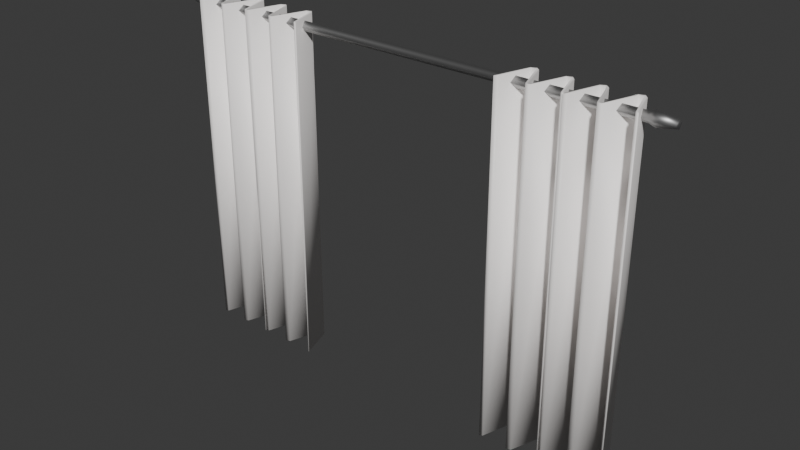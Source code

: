 # Source: curtain.blend  (saved by Blender 4.5.87; exported with 4.5.12 LTS)
import bpy
from mathutils import Matrix  # noqa: F401  (used for matrix-valued properties, if any)

bpy.ops.wm.read_factory_settings(use_empty=True)
scene = bpy.context.scene
scene.name = 'Scene'

# ---- collections
col_collection = bpy.data.collections.new('Collection'); scene.collection.children.link(col_collection)

# ---- materials (node trees are filled in below, after node groups)
mat_material_035 = bpy.data.materials.new('Material.035')
mat_material_035.diffuse_color = (0.4361, 0.4361, 0.4361, 1.0)
mat_material_035.roughness = 0.5
mat_material_035.metallic = 1.0
mat_material_034 = bpy.data.materials.new('Material.034')
mat_material_034.diffuse_color = (1.0, 0.9682, 0.9484, 1.0)
mat_material_034.roughness = 0.5

# ---- material node trees
mat_material_035.use_nodes = True; mat_material_035.node_tree.nodes.clear()
_N = mat_material_035.node_tree.nodes; _L = mat_material_035.node_tree.links
n0 = _N.new('ShaderNodeBsdfPrincipled'); n0.name = 'Principled BSDF'; n0.location = (-200, 100)
n0.inputs[0].default_value = (0.4361, 0.4361, 0.4361, 1.0)
n0.inputs[1].default_value = 1.0
n1 = _N.new('ShaderNodeOutputMaterial'); n1.name = 'Material Output'; n1.location = (200, 100)
n2 = _N.new('ShaderNodeNormalMap'); n2.name = 'Normal Map'; n2.location = (-600, -600)
n2.label = 'Normal/Map'
n2.inputs[0].default_value = 0.0
_L.new(n0.outputs[0], n1.inputs[0])
_L.new(n2.outputs[0], n0.inputs[5])
n1.is_active_output = True
mat_material_034.use_nodes = True; mat_material_034.node_tree.nodes.clear()
_N = mat_material_034.node_tree.nodes; _L = mat_material_034.node_tree.links
n0 = _N.new('ShaderNodeBsdfPrincipled'); n0.name = 'Principled BSDF'; n0.location = (-200, 100)
n0.inputs[0].default_value = (1.0, 0.9682, 0.9484, 1.0)
n1 = _N.new('ShaderNodeOutputMaterial'); n1.name = 'Material Output'; n1.location = (200, 100)
n2 = _N.new('ShaderNodeNormalMap'); n2.name = 'Normal Map'; n2.location = (-600, -600)
n2.label = 'Normal/Map'
n2.inputs[0].default_value = 0.0
_L.new(n0.outputs[0], n1.inputs[0])
_L.new(n2.outputs[0], n0.inputs[5])
n1.is_active_output = True

# ---- world
world_world = bpy.data.worlds.new('World'); scene.world = world_world
world_world.use_nodes = True; world_world.node_tree.nodes.clear()
_N = world_world.node_tree.nodes; _L = world_world.node_tree.links
n0 = _N.new('ShaderNodeOutputWorld'); n0.name = 'World Output'; n0.location = (200, 100)
n1 = _N.new('ShaderNodeBackground'); n1.name = 'Background'; n1.location = (-200, 100)
n1.inputs[0].default_value = (0.05088, 0.05088, 0.05088, 1.0)
_L.new(n1.outputs[0], n0.inputs[0])
n0.is_active_output = True
world_world.color = (0.05088, 0.05088, 0.05088)
world_world.sun_shadow_jitter_overblur = 0.0

# ---- meshes
me_mesh_036 = bpy.data.meshes.new('Mesh.036')
me_mesh_036.from_pydata([(-9.885, 0.0, -0.2103), (-9.885, -0.2103, 0.0), (-9.885, 0.2103, 1.135e-08), (-9.885, 1.135e-08, 0.2103), (9.885, 0.0, -0.2103), (9.885, -0.2103, 0.0), (9.885, 0.2103, 1.135e-08), (9.885, 1.135e-08, 0.2103), (-10.03, 0.2712, -0.008273), (10.03, 0.2629, 1.46e-08), (10.03, -0.008273, -0.2711), (-10.03, -0.00824, -0.2546), (-10.03, -0.2629, -3.076e-09), (-10.03, 1.381e-09, 0.2628), (10.03, -0.008273, 0.2711), (10.03, -0.2464, 2.072e-09), (-10.15, 0.302, 1.135e-08), (-10.15, 0.0, -0.302), (-10.15, -0.302, 0.0), (-10.15, 1.135e-08, 0.302), (10.15, 1.135e-08, 0.302), (10.15, 0.302, 1.135e-08), (10.15, -3.404e-08, -0.302), (10.15, -0.302, -3.404e-08), (-10.88, 0.1782, 6.638e-09), (-10.88, -0.1782, -1.503e-10), (10.89, -1.96e-07, -0.1586), (10.86, -0.1885, -9.462e-08), (-10.87, 9.112e-09, -0.1691), (-10.87, 1.881e-08, 0.1691), (10.89, 1.805e-07, 0.1586), (10.86, 0.1885, 6.248e-08)], [], [(6, 2, 3, 7), (10, 15, 5, 4), (0, 4, 5, 1), (0, 2, 6, 4), (5, 7, 3, 1), (22, 23, 15, 10), (16, 8, 11, 17), (13, 3, 2, 8), (11, 0, 1, 12), (14, 7, 5, 15), (14, 9, 6, 7), (13, 12, 1, 3), (8, 2, 0, 11), (24, 29, 19, 16), (31, 26, 22, 21), (21, 22, 10, 9), (16, 19, 13, 8), (18, 17, 11, 12), (20, 14, 15, 23), (21, 9, 14, 20), (18, 12, 13, 19), (25, 28, 17, 18), (10, 4, 6, 9), (27, 30, 20, 23), (31, 21, 20, 30), (25, 18, 19, 29), (24, 16, 17, 28), (27, 23, 22, 26), (24, 28, 25, 29), (26, 31, 30, 27)])
me_mesh_036.polygons.foreach_set('use_smooth', [True] * 30)
_uv = me_mesh_036.uv_layers.new(name='UV 贴图')
_uv.uv.foreach_set('vector', [0.375, 0.5, 0.375, 0.25, 0.625, 0.25, 0.625, 0.5, 0.3917, 0.7333, 0.5984, 0.7234, 0.625, 0.75, 0.375, 0.75, 0.375, 1.0, 0.375, 0.75, 0.625, 0.75, 0.625, 1.0, 0.125, 0.75, 0.125, 0.5, 0.375, 0.5, 0.375, 0.75, 0.625, 0.75, 0.625, 0.5, 0.875, 0.5, 0.875, 0.75, 0.4146, 0.7104, 0.5854, 0.7104, 0.5984, 0.7234, 0.3917, 0.7333, 0.4146, 0.2104, 0.3917, 0.2333, 0.3983, 0.02327, 0.4146, 0.03959, 0.605, 0.23, 0.625, 0.25, 0.375, 0.25, 0.3917, 0.2333, 0.375, 1.0, 0.375, 1.0, 0.625, 1.0, 0.625, 1.0, 0.6083, 0.5167, 0.625, 0.5, 0.625, 0.75, 0.5984, 0.7234, 0.6083, 0.5167, 0.395, 0.52, 0.375, 0.5, 0.625, 0.5, 0.875, 0.5, 0.875, 0.75, 0.875, 0.75, 0.875, 0.5, 0.125, 0.5, 0.125, 0.5, 0.125, 0.75, 0.125, 0.75, 0.4146, 0.2104, 0.5854, 0.2104, 0.5854, 0.2104, 0.4146, 0.2104, 0.4146, 0.5396, 0.4146, 0.7104, 0.4146, 0.7104, 0.4146, 0.5396, 0.4146, 0.5396, 0.4146, 0.7104, 0.3917, 0.7333, 0.395, 0.52, 0.4146, 0.2104, 0.5854, 0.2104, 0.605, 0.23, 0.3917, 0.2333, 0.5854, 0.03959, 0.4146, 0.03959, 0.3983, 0.02327, 0.605, 0.01995, 0.5854, 0.5396, 0.6083, 0.5167, 0.5984, 0.7234, 0.5854, 0.7104, 0.4146, 0.5396, 0.395, 0.52, 0.6083, 0.5167, 0.5854, 0.5396, 0.5854, 0.03959, 0.605, 0.01995, 0.605, 0.23, 0.5854, 0.2104, 0.5854, 0.03959, 0.4146, 0.03959, 0.4146, 0.03959, 0.5854, 0.03959, 0.3917, 0.7333, 0.375, 0.75, 0.375, 0.5, 0.395, 0.52, 0.5854, 0.7104, 0.5854, 0.5396, 0.5854, 0.5396, 0.5854, 0.7104, 0.4146, 0.5396, 0.4146, 0.5396, 0.5854, 0.5396, 0.5854, 0.5396, 0.5854, 0.03959, 0.5854, 0.03959, 0.5854, 0.2104, 0.5854, 0.2104, 0.4146, 0.2104, 0.4146, 0.2104, 0.4146, 0.03959, 0.4146, 0.03959, 0.5854, 0.7104, 0.5854, 0.7104, 0.4146, 0.7104, 0.4146, 0.7104, 0.4146, 0.2104, 0.4146, 0.03959, 0.5854, 0.03959, 0.5854, 0.2104, 0.4146, 0.7104, 0.4146, 0.5396, 0.5854, 0.5396, 0.5854, 0.7104])
me_mesh_036.materials.append(mat_material_035)
me_mesh_036.update()
me_mesh_036.normals_split_custom_set([tuple(v) for v in zip(*[iter([-0.1943, 0.9809, -1.489e-07, 0.1976, 0.9803, 0.002482, 0.1942, 3.673e-06, 0.981, -0.1972, 0.002224, 0.9804, -0.326, -0.04087, -0.9445, -0.3131, -0.9497, 1.204e-06, -0.1864, -0.9825, 7.234e-07, -0.1972, 0.002223, -0.9804, 0.1908, 0.002318, -0.9816, -0.1972, 0.002223, -0.9804, -0.1864, -0.9825, 7.234e-07, 0.1943, -0.981, 6.875e-06, 0.1908, 0.002318, -0.9816, 0.1976, 0.9803, 0.002482, -0.1943, 0.9809, -1.489e-07, -0.1972, 0.002223, -0.9804, -0.1864, -0.9825, 7.234e-07, -0.1972, 0.002224, 0.9804, 0.1942, 3.673e-06, 0.981, 0.1943, -0.981, 6.875e-06, -0.06251, 0.009212, -0.998, -0.05019, -0.9987, 6.408e-07, -0.3131, -0.9497, 1.204e-06, -0.326, -0.04087, -0.9445, 0.06234, 0.998, 0.009371, 0.3259, 0.9445, -0.04068, 0.3171, -0.04083, -0.9475, 0.05417, 0.008833, -0.9985, 0.3216, 2.962e-06, 0.9469, 0.1942, 3.673e-06, 0.981, 0.1976, 0.9803, 0.002482, 0.3259, 0.9445, -0.04068, 0.3171, -0.04083, -0.9475, 0.1908, 0.002318, -0.9816, 0.1943, -0.981, 6.875e-06, 0.3216, -0.9469, 6.401e-06, -0.326, -0.04087, 0.9445, -0.1972, 0.002224, 0.9804, -0.1864, -0.9825, 7.234e-07, -0.3131, -0.9497, 1.204e-06, -0.326, -0.04087, 0.9445, -0.3216, 0.9469, -6.613e-07, -0.1943, 0.9809, -1.489e-07, -0.1972, 0.002224, 0.9804, 0.3216, 2.962e-06, 0.9469, 0.3216, -0.9469, 6.401e-06, 0.1943, -0.981, 6.875e-06, 0.1942, 3.673e-06, 0.981, 0.3259, 0.9445, -0.04068, 0.1976, 0.9803, 0.002482, 0.1908, 0.002318, -0.9816, 0.3171, -0.04083, -0.9475, -0.6419, 0.7668, 7.921e-08, -0.6424, -1.493e-07, 0.7663, 0.05833, 4.555e-08, 0.9983, 0.06234, 0.998, 0.009371, 0.5965, 0.8026, 2.335e-07, 0.6832, -1.153e-07, -0.7302, -0.06251, 0.009212, -0.998, -0.05755, 0.9983, -4.616e-07, -0.05755, 0.9983, -4.616e-07, -0.06251, 0.009212, -0.998, -0.326, -0.04087, -0.9445, -0.3216, 0.9469, -6.613e-07, 0.06234, 0.998, 0.009371, 0.05833, 4.555e-08, 0.9983, 0.3216, 2.962e-06, 0.9469, 0.3259, 0.9445, -0.04068, 0.05817, -0.9983, 8.875e-07, 0.05417, 0.008833, -0.9985, 0.3171, -0.04083, -0.9475, 0.3216, -0.9469, 6.401e-06, -0.06251, 0.009213, 0.998, -0.326, -0.04087, 0.9445, -0.3131, -0.9497, 1.204e-06, -0.05019, -0.9987, 6.408e-07, -0.05755, 0.9983, -4.616e-07, -0.3216, 0.9469, -6.613e-07, -0.326, -0.04087, 0.9445, -0.06251, 0.009213, 0.998, 0.05817, -0.9983, 8.875e-07, 0.3216, -0.9469, 6.401e-06, 0.3216, 2.962e-06, 0.9469, 0.05833, 4.555e-08, 0.9983, -0.6419, -0.7668, -1.188e-07, -0.6424, 1.493e-07, -0.7663, 0.05417, 0.008833, -0.9985, 0.05817, -0.9983, 8.875e-07, -0.326, -0.04087, -0.9445, -0.1972, 0.002223, -0.9804, -0.1943, 0.9809, -1.489e-07, -0.3216, 0.9469, -6.613e-07, 0.5965, -0.8026, 3.107e-07, 0.6832, 2.69e-07, 0.7302, -0.06251, 0.009213, 0.998, -0.05019, -0.9987, 6.408e-07, 0.5965, 0.8026, 2.335e-07, -0.05755, 0.9983, -4.616e-07, -0.06251, 0.009213, 0.998, 0.6832, 2.69e-07, 0.7302, -0.6419, -0.7668, -1.188e-07, 0.05817, -0.9983, 8.875e-07, 0.05833, 4.555e-08, 0.9983, -0.6424, -1.493e-07, 0.7663, -0.6419, 0.7668, 7.921e-08, 0.06234, 0.998, 0.009371, 0.05417, 0.008833, -0.9985, -0.6424, 1.493e-07, -0.7663, 0.5965, -0.8026, 3.107e-07, -0.05019, -0.9987, 6.408e-07, -0.06251, 0.009212, -0.998, 0.6832, -1.153e-07, -0.7302, -0.6419, 0.7668, 7.921e-08, -0.6424, 1.493e-07, -0.7663, -0.6419, -0.7668, -1.188e-07, -0.6424, -1.493e-07, 0.7663, 0.6832, -1.153e-07, -0.7302, 0.5965, 0.8026, 2.335e-07, 0.6832, 2.69e-07, 0.7302, 0.5965, -0.8026, 3.107e-07])] * 3)])
me_mesh_021 = bpy.data.meshes.new('Mesh.021')
me_mesh_021.from_pydata([(-0.7529, 0.7618, -7.282), (-0.5787, 0.7128, -7.282), (-0.07634, -0.7176, -7.282), (0.1168, -0.6545, -7.282), (-0.6122, 0.7671, 7.282), (-0.799, 0.6916, 7.282), (0.07012, -0.7191, 7.282), (-0.1112, -0.6599, 7.282), (-1.204, -0.6381, -7.282), (-1.178, -0.5732, 7.282), (-1.309, -0.7252, 7.282), (0.6183, 0.7684, -7.282), (0.7936, 0.6974, -7.282), (0.7589, 0.76, 7.282), (0.5732, 0.7078, 7.282), (1.174, -0.5661, -7.282), (1.309, -0.7252, -7.282), (1.214, -0.6538, 7.282), (1.343, -0.6755, 7.282), (-0.5188, 0.7666, -7.282), (-0.6914, 0.8476, -7.282), (-0.8509, 0.7593, -7.282), (0.02237, -0.6513, -7.282), (-0.07888, -0.5497, -7.282), (-0.8627, 0.7409, 7.282), (-0.6518, 0.8513, 7.282), (-0.4725, 0.6776, 7.282), (-0.01889, -0.6512, 7.282), (0.07503, -0.5559, 7.282), (-1.271, -0.5957, -7.282), (-1.336, -0.6867, -7.282), (-1.307, -0.6439, 7.282), (0.8562, 0.7476, -7.282), (0.6914, 0.8476, -7.282), (0.5247, 0.7782, -7.282), (0.5119, 0.7606, 7.282), (0.7277, 0.8473, 7.282), (0.9, 0.6534, 7.282), (1.301, -0.6415, -7.282), (1.275, -0.6004, 7.282), (1.884, 0.7618, -7.282), (2.058, 0.7128, -7.282), (2.56, -0.7176, -7.282), (2.754, -0.6545, -7.282), (2.095, 0.6406, 7.282), (1.838, 0.6916, 7.282), (1.971, 0.7719, 7.282), (2.707, -0.7191, 7.282), (2.526, -0.6599, 7.282), (1.433, -0.6381, -7.282), (1.459, -0.5732, 7.282), (1.327, -0.7252, 7.282), (3.255, 0.7684, -7.282), (3.436, 0.6916, -7.282), (3.39, 0.7618, 7.282), (3.21, 0.7078, 7.282), (3.815, -0.5732, -7.282), (3.946, -0.7252, -7.282), (3.841, -0.6381, 7.282), (3.973, -0.6867, 7.282), (2.118, 0.7666, -7.282), (1.945, 0.8476, -7.282), (1.786, 0.7593, -7.282), (2.717, -0.5447, -7.282), (2.617, -0.6544, -7.282), (1.774, 0.7409, 7.282), (1.985, 0.8513, 7.282), (2.164, 0.6776, 7.282), (2.618, -0.6512, 7.282), (2.712, -0.5559, 7.282), (1.366, -0.5957, -7.282), (1.3, -0.6867, -7.282), (1.33, -0.6439, 7.282), (3.493, 0.7476, -7.282), (3.328, 0.8476, -7.282), (3.162, 0.7782, -7.282), (3.149, 0.7606, 7.282), (3.365, 0.8473, 7.282), (3.537, 0.6534, 7.282), (3.938, -0.6415, -7.282), (3.912, -0.6004, 7.282)], [], [(0, 4, 5), (3, 11, 14, 6), (6, 2, 3), (8, 9, 10), (11, 13, 14), (17, 16, 18), (26, 19, 25), (23, 27, 22), (37, 32, 36), (18, 38, 39), (0, 21, 20), (4, 26, 25), (30, 29, 8), (9, 31, 10), (11, 34, 33), (13, 37, 36), (15, 38, 16), (18, 39, 17), (40, 46, 45), (41, 44, 46), (47, 42, 43), (49, 50, 51), (52, 54, 55), (57, 59, 58), (67, 60, 66), (78, 73, 77), (59, 79, 80), (40, 62, 61), (43, 64, 63), (71, 70, 49), (50, 72, 51), (52, 75, 74), (54, 78, 77), (56, 79, 57), (59, 80, 58), (4, 1, 2, 7), (13, 12, 15, 17), (8, 0, 5, 9), (0, 1, 4), (6, 7, 2), (30, 8, 10), (11, 12, 13), (15, 16, 17), (35, 34, 22, 28), (23, 19, 26, 27), (38, 32, 37, 39), (21, 24, 25, 20), (34, 35, 36, 33), (25, 19, 20), (22, 27, 28), (31, 29, 30), (24, 21, 29, 31), (36, 32, 33), (24, 5, 4, 25), (19, 1, 0, 20), (35, 14, 13, 36), (6, 28, 27), (3, 2, 22), (7, 6, 27), (2, 23, 22), (10, 31, 30), (32, 12, 11, 33), (29, 21, 0, 8), (16, 38, 18), (31, 9, 5, 24), (23, 2, 1, 19), (27, 26, 4, 7), (22, 34, 11, 3), (28, 6, 14, 35), (38, 15, 12, 32), (39, 37, 13, 17), (43, 52, 55, 47), (44, 41, 42, 48), (58, 54, 53, 56), (49, 40, 45, 50), (40, 41, 46), (47, 48, 42), (71, 49, 51), (52, 53, 54), (56, 57, 58), (76, 75, 63, 69), (64, 60, 67, 68), (79, 73, 78, 80), (62, 65, 66, 61), (69, 63, 64, 68), (66, 60, 61), (75, 76, 77, 74), (72, 70, 71), (65, 62, 70, 72), (77, 73, 74), (65, 45, 46, 66), (60, 41, 40, 61), (67, 66, 46, 44), (76, 55, 54, 77), (47, 69, 68), (43, 42, 64), (48, 47, 68), (51, 72, 71), (73, 53, 52, 74), (70, 62, 40, 49), (57, 79, 59), (72, 50, 45, 65), (64, 42, 41, 60), (68, 67, 44, 48), (63, 75, 52, 43), (69, 47, 55, 76), (79, 56, 53, 73), (80, 78, 54, 58)])
me_mesh_021.polygons.foreach_set('use_smooth', [True] * 108)
_uv = me_mesh_021.uv_layers.new(name='UV 贴图')
_uv.uv.foreach_set('vector', [0.0, 0.0, 0.07699, 1.0, 0.0, 1.0, 0.8248, 0.0, 0.07301, 0.0, 0.1751, 1.0, 0.9271, 1.0, 0.9271, 1.0, 0.923, 0.0, 0.8248, 0.0, 0.0, 0.0, 0.0, 1.0, 0.0, 1.0, 0.07301, 0.0, 0.0, 1.0, 0.1751, 1.0, 0.0, 1.0, 0.0, 0.0, 0.0, 1.0, 0.2166, 1.0, 0.1723, 0.0, 0.04132, 1.0, 0.7828, 0.0, 0.944, 1.0, 0.9511, 0.0, 0.0, 1.0, 0.0, 0.0, 0.0, 1.0, 0.0, 1.0, 0.0, 0.0, 0.0, 1.0, 0.0, 0.0, 0.0, 0.0, 0.0, 0.0, 0.07699, 1.0, 0.2166, 1.0, 0.04132, 1.0, 0.0, 0.0, 0.0, 0.0, 0.0, 0.0, 0.0, 1.0, 0.0, 1.0, 0.0, 1.0, 0.07301, 0.0, 0.1666, 0.0, 0.0, 0.0, 0.0, 1.0, 0.0, 1.0, 0.0, 1.0, 0.0, 0.0, 0.0, 0.0, 0.0, 0.0, 0.0, 1.0, 0.0, 1.0, 0.0, 1.0, 0.0, 0.0, 0.03677, 1.0, 0.0, 1.0, 0.1713, 0.0, 0.2167, 1.0, 0.03677, 1.0, 0.9271, 1.0, 0.923, 0.0, 0.8248, 0.0, 0.0, 0.0, 0.0, 1.0, 0.0, 1.0, 0.07301, 0.0, 0.0, 1.0, 0.1751, 1.0, 0.0, 0.0, 0.0, 1.0, 0.0, 1.0, 0.2166, 1.0, 0.1723, 0.0, 0.04132, 1.0, 0.0, 1.0, 0.0, 0.0, 0.0, 1.0, 0.0, 1.0, 0.0, 0.0, 0.0, 1.0, 0.0, 0.0, 0.0, 0.0, 0.0, 0.0, 0.8248, 0.0, 0.9373, 0.0, 0.7801, 0.0, 0.0, 0.0, 0.0, 0.0, 0.0, 0.0, 0.0, 1.0, 0.0, 1.0, 0.0, 1.0, 0.07301, 0.0, 0.1666, 0.0, 0.0, 0.0, 0.0, 1.0, 0.0, 1.0, 0.0, 1.0, 0.0, 0.0, 0.0, 0.0, 0.0, 0.0, 0.0, 1.0, 0.0, 1.0, 0.0, 1.0, 0.07699, 1.0, 0.1713, 0.0, 0.923, 0.0, 0.8287, 1.0, 0.0, 1.0, 0.0, 0.0, 0.0, 0.0, 0.0, 1.0, 0.0, 0.0, 0.0, 0.0, 0.0, 1.0, 0.0, 1.0, 0.0, 0.0, 0.1713, 0.0, 0.07699, 1.0, 0.9271, 1.0, 0.8287, 1.0, 0.923, 0.0, 0.0, 0.0, 0.0, 0.0, 0.0, 1.0, 0.07301, 0.0, 0.0, 0.0, 0.0, 1.0, 0.0, 0.0, 0.0, 0.0, 0.0, 1.0, 0.1762, 1.0, 0.1666, 0.0, 0.9511, 0.0, 0.7866, 1.0, 0.7828, 0.0, 0.1723, 0.0, 0.2166, 1.0, 0.944, 1.0, 0.0, 0.0, 0.0, 0.0, 0.0, 1.0, 0.0, 1.0, 0.0, 0.0, 0.0, 1.0, 0.04132, 1.0, 0.0, 0.0, 0.1666, 0.0, 0.1762, 1.0, 0.0, 1.0, 0.0, 0.0, 0.04132, 1.0, 0.1723, 0.0, 0.0, 0.0, 0.9511, 0.0, 0.944, 1.0, 0.7866, 1.0, 0.0, 1.0, 0.0, 0.0, 0.0, 0.0, 0.0, 1.0, 0.0, 0.0, 0.0, 0.0, 0.0, 1.0, 0.0, 1.0, 0.0, 0.0, 0.0, 0.0, 0.0, 1.0, 0.0, 1.0, 0.07699, 1.0, 0.04132, 1.0, 0.1723, 0.0, 0.1713, 0.0, 0.0, 0.0, 0.0, 0.0, 0.1762, 1.0, 0.1751, 1.0, 0.0, 1.0, 0.0, 1.0, 0.9271, 1.0, 0.7866, 1.0, 0.944, 1.0, 0.8248, 0.0, 0.923, 0.0, 0.9511, 0.0, 0.8287, 1.0, 0.9271, 1.0, 0.944, 1.0, 0.923, 0.0, 0.7828, 0.0, 0.9511, 0.0, 0.0, 1.0, 0.0, 1.0, 0.0, 0.0, 0.0, 0.0, 0.0, 0.0, 0.07301, 0.0, 0.0, 0.0, 0.0, 0.0, 0.0, 0.0, 0.0, 0.0, 0.0, 0.0, 0.0, 0.0, 0.0, 0.0, 0.0, 1.0, 0.0, 1.0, 0.0, 1.0, 0.0, 1.0, 0.0, 1.0, 0.7828, 0.0, 0.923, 0.0, 0.1713, 0.0, 0.1723, 0.0, 0.944, 1.0, 0.2166, 1.0, 0.07699, 1.0, 0.8287, 1.0, 0.9511, 0.0, 0.1666, 0.0, 0.07301, 0.0, 0.8248, 0.0, 0.7866, 1.0, 0.9271, 1.0, 0.1751, 1.0, 0.1762, 1.0, 0.0, 0.0, 0.0, 0.0, 0.0, 0.0, 0.0, 0.0, 0.0, 1.0, 0.0, 1.0, 0.0, 1.0, 0.0, 1.0, 0.8248, 0.0, 0.07301, 0.0, 0.1751, 1.0, 0.9271, 1.0, 0.2167, 1.0, 0.1713, 0.0, 0.923, 0.0, 0.8287, 1.0, 0.0, 1.0, 0.0, 1.0, 0.0, 0.0, 0.0, 0.0, 0.0, 0.0, 0.0, 0.0, 0.0, 1.0, 0.0, 1.0, 0.0, 0.0, 0.1713, 0.0, 0.03677, 1.0, 0.9271, 1.0, 0.8287, 1.0, 0.923, 0.0, 0.0, 0.0, 0.0, 0.0, 0.0, 1.0, 0.07301, 0.0, 0.0, 0.0, 0.0, 1.0, 0.0, 0.0, 0.0, 0.0, 0.0, 1.0, 0.1762, 1.0, 0.1666, 0.0, 0.7801, 0.0, 0.7866, 1.0, 0.9373, 0.0, 0.1723, 0.0, 0.2166, 1.0, 0.9475, 1.0, 0.0, 0.0, 0.0, 0.0, 0.0, 1.0, 0.0, 1.0, 0.0, 0.0, 0.0, 1.0, 0.04132, 1.0, 0.0, 0.0, 0.7866, 1.0, 0.7801, 0.0, 0.9373, 0.0, 0.9475, 1.0, 0.04132, 1.0, 0.1723, 0.0, 0.0, 0.0, 0.1666, 0.0, 0.1762, 1.0, 0.0, 1.0, 0.0, 0.0, 0.0, 1.0, 0.0, 0.0, 0.0, 0.0, 0.0, 1.0, 0.0, 0.0, 0.0, 0.0, 0.0, 1.0, 0.0, 1.0, 0.0, 0.0, 0.0, 0.0, 0.0, 1.0, 0.0, 1.0, 0.03677, 1.0, 0.04132, 1.0, 0.1723, 0.0, 0.1713, 0.0, 0.0, 0.0, 0.0, 0.0, 0.2166, 1.0, 0.04132, 1.0, 0.03677, 1.0, 0.2167, 1.0, 0.1762, 1.0, 0.1751, 1.0, 0.0, 1.0, 0.0, 1.0, 0.9271, 1.0, 0.7866, 1.0, 0.9475, 1.0, 0.8248, 0.0, 0.923, 0.0, 0.9373, 0.0, 0.8287, 1.0, 0.9271, 1.0, 0.9475, 1.0, 0.0, 1.0, 0.0, 1.0, 0.0, 0.0, 0.0, 0.0, 0.0, 0.0, 0.07301, 0.0, 0.0, 0.0, 0.0, 0.0, 0.0, 0.0, 0.0, 0.0, 0.0, 0.0, 0.0, 0.0, 0.0, 0.0, 0.0, 1.0, 0.0, 1.0, 0.0, 1.0, 0.0, 1.0, 0.0, 1.0, 0.9373, 0.0, 0.923, 0.0, 0.1713, 0.0, 0.1723, 0.0, 0.9475, 1.0, 0.2166, 1.0, 0.2167, 1.0, 0.8287, 1.0, 0.7801, 0.0, 0.1666, 0.0, 0.07301, 0.0, 0.8248, 0.0, 0.7866, 1.0, 0.9271, 1.0, 0.1751, 1.0, 0.1762, 1.0, 0.0, 0.0, 0.0, 0.0, 0.0, 0.0, 0.0, 0.0, 0.0, 1.0, 0.0, 1.0, 0.0, 1.0, 0.0, 1.0])
me_mesh_021.materials.append(mat_material_034)
me_mesh_021.update()
me_mesh_021.normals_split_custom_set([tuple(v) for v in zip(*[iter([0.2077, -0.3822, -0.9004, -0.1715, -0.3787, 0.9095, 0.4241, -0.3894, 0.8176, 0.5491, -0.5603, -0.6201, 0.1712, -0.3791, -0.9094, 0.3854, -0.41, 0.8267, 0.3606, -0.7307, 0.5797, 0.3606, -0.7307, 0.5797, -0.3613, -0.7304, -0.5796, 0.5491, -0.5603, -0.6201, 0.5679, -0.5393, -0.6219, 0.6546, -0.3633, 0.6629, -0.3058, -0.7798, 0.5463, 0.1712, -0.3791, -0.9094, -0.2077, -0.3821, 0.9005, 0.3854, -0.41, 0.8267, -0.5222, -0.5976, 0.6084, 0.3263, -0.7719, -0.5456, 0.7351, -0.4019, 0.546, 0.6368, 0.4015, 0.6583, 0.5802, 0.518, -0.6286, 0.1104, 0.7938, 0.5981, 0.5508, 0.3403, -0.7621, 0.06819, 0.2963, 0.9527, -0.06907, 0.2988, -0.9518, 0.6535, 0.3679, 0.6615, 0.6075, 0.4746, -0.637, 0.1811, 0.78, 0.599, 0.7351, -0.4019, 0.546, 0.715, 0.1444, -0.6841, 0.5655, 0.3213, 0.7596, 0.2077, -0.3822, -0.9004, -0.5962, 0.4944, -0.6326, -0.02171, 0.787, -0.6165, -0.1715, -0.3787, 0.9095, 0.6368, 0.4015, 0.6583, 0.1104, 0.7938, 0.5981, -0.6685, -0.5065, -0.5446, -0.5962, 0.2986, -0.7452, 0.5679, -0.5393, -0.6219, 0.6546, -0.3633, 0.6629, -0.7247, 0.1253, 0.6776, -0.3058, -0.7798, 0.5463, 0.1712, -0.3791, -0.9094, -0.5664, 0.535, -0.6269, 0.06145, 0.7842, -0.6174, -0.2077, -0.3821, 0.9005, 0.6535, 0.3679, 0.6615, 0.1811, 0.78, 0.599, -0.6553, -0.3605, -0.6637, 0.715, 0.1444, -0.6841, 0.3263, -0.7719, -0.5456, 0.7351, -0.4019, 0.546, 0.5655, 0.3213, 0.7596, -0.5222, -0.5976, 0.6084, 0.2076, -0.3821, -0.9005, -0.0646, -0.4744, 0.878, 0.4759, -0.372, 0.797, -0.3863, -0.4079, -0.8273, -0.5577, -0.3363, 0.7588, -0.0646, -0.4744, 0.878, 0.3606, -0.7307, 0.5797, -0.364, -0.7281, -0.5809, 0.5491, -0.5603, -0.6201, 0.5679, -0.5393, -0.6219, 0.6546, -0.3633, 0.6629, -0.3058, -0.7798, 0.5463, 0.1663, -0.3767, -0.9113, -0.2023, -0.3801, 0.9025, 0.3913, -0.4091, 0.8243, 0.3294, -0.7708, -0.5453, 0.6665, -0.5091, 0.5446, -0.5679, -0.5393, 0.6219, 0.6353, 0.404, 0.6581, 0.5771, 0.5194, -0.6302, 0.1104, 0.7938, 0.5981, 0.6535, 0.3679, 0.6615, 0.6075, 0.4746, -0.637, 0.1811, 0.78, 0.599, 0.6665, -0.5091, 0.5446, 0.7151, 0.1443, -0.684, 0.5982, 0.2949, 0.7451, 0.2076, -0.3821, -0.9005, -0.5962, 0.4944, -0.6326, -0.02171, 0.787, -0.6165, 0.5491, -0.5603, -0.6201, 0.06295, 0.2922, -0.9543, -0.5601, 0.3357, -0.7574, -0.6685, -0.5065, -0.5446, -0.5962, 0.2986, -0.7452, 0.5679, -0.5393, -0.6219, 0.6546, -0.3633, 0.6629, -0.7247, 0.1253, 0.6776, -0.3058, -0.7798, 0.5463, 0.1663, -0.3767, -0.9113, -0.5692, 0.5337, -0.6254, 0.06145, 0.7842, -0.6174, -0.2023, -0.3801, 0.9025, 0.6535, 0.3679, 0.6615, 0.1811, 0.78, 0.599, -0.6546, -0.3633, -0.6629, 0.7151, 0.1443, -0.684, 0.3294, -0.7708, -0.5453, 0.6665, -0.5091, 0.5446, 0.5982, 0.2949, 0.7451, -0.5679, -0.5393, 0.6219, -0.1715, -0.3787, 0.9095, -0.3854, -0.4098, -0.8268, -0.3613, -0.7304, -0.5796, -0.5494, -0.56, 0.6202, -0.2077, -0.3821, 0.9005, -0.4243, -0.3897, -0.8174, -0.6553, -0.3605, -0.6637, -0.5222, -0.5976, 0.6084, 0.5679, -0.5393, -0.6219, 0.2077, -0.3822, -0.9004, 0.4241, -0.3894, 0.8176, 0.6546, -0.3633, 0.6629, 0.2077, -0.3822, -0.9004, -0.3854, -0.4098, -0.8268, -0.1715, -0.3787, 0.9095, 0.3606, -0.7307, 0.5797, -0.5494, -0.56, 0.6202, -0.3613, -0.7304, -0.5796, -0.6685, -0.5065, -0.5446, 0.5679, -0.5393, -0.6219, -0.3058, -0.7798, 0.5463, 0.1712, -0.3791, -0.9094, -0.4243, -0.3897, -0.8174, -0.2077, -0.3821, 0.9005, -0.6553, -0.3605, -0.6637, 0.3263, -0.7719, -0.5456, -0.5222, -0.5976, 0.6084, -0.5693, 0.5369, 0.6226, -0.5664, 0.535, -0.6269, -0.06907, 0.2988, -0.9518, -0.5518, 0.3404, 0.7613, 0.5508, 0.3403, -0.7621, 0.5802, 0.518, -0.6286, 0.6368, 0.4015, 0.6583, 0.06819, 0.2963, 0.9527, 0.715, 0.1444, -0.6841, 0.6075, 0.4746, -0.637, 0.6535, 0.3679, 0.6615, 0.5655, 0.3213, 0.7596, -0.5962, 0.4944, -0.6326, -0.5979, 0.4951, 0.6304, 0.1104, 0.7938, 0.5981, -0.02171, 0.787, -0.6165, -0.5664, 0.535, -0.6269, -0.5693, 0.5369, 0.6226, 0.1811, 0.78, 0.599, 0.06145, 0.7842, -0.6174, 0.1104, 0.7938, 0.5981, 0.5802, 0.518, -0.6286, -0.02171, 0.787, -0.6165, -0.06907, 0.2988, -0.9518, 0.06819, 0.2963, 0.9527, -0.5518, 0.3404, 0.7613, -0.7247, 0.1253, 0.6776, -0.5962, 0.2986, -0.7452, -0.6685, -0.5065, -0.5446, -0.5979, 0.4951, 0.6304, -0.5962, 0.4944, -0.6326, -0.5962, 0.2986, -0.7452, -0.7247, 0.1253, 0.6776, 0.1811, 0.78, 0.599, 0.6075, 0.4746, -0.637, 0.06145, 0.7842, -0.6174, -0.5979, 0.4951, 0.6304, 0.4241, -0.3894, 0.8176, -0.1715, -0.3787, 0.9095, 0.1104, 0.7938, 0.5981, 0.5802, 0.518, -0.6286, -0.3854, -0.4098, -0.8268, 0.2077, -0.3822, -0.9004, -0.02171, 0.787, -0.6165, -0.5693, 0.5369, 0.6226, 0.3854, -0.41, 0.8267, -0.2077, -0.3821, 0.9005, 0.1811, 0.78, 0.599, 0.3606, -0.7307, 0.5797, -0.5518, 0.3404, 0.7613, 0.06819, 0.2963, 0.9527, 0.5491, -0.5603, -0.6201, -0.3613, -0.7304, -0.5796, -0.06907, 0.2988, -0.9518, -0.5494, -0.56, 0.6202, 0.3606, -0.7307, 0.5797, 0.06819, 0.2963, 0.9527, -0.3613, -0.7304, -0.5796, 0.5508, 0.3403, -0.7621, -0.06907, 0.2988, -0.9518, -0.3058, -0.7798, 0.5463, -0.7247, 0.1253, 0.6776, -0.6685, -0.5065, -0.5446, 0.6075, 0.4746, -0.637, -0.4243, -0.3897, -0.8174, 0.1712, -0.3791, -0.9094, 0.06145, 0.7842, -0.6174, -0.5962, 0.2986, -0.7452, -0.5962, 0.4944, -0.6326, 0.2077, -0.3822, -0.9004, 0.5679, -0.5393, -0.6219, 0.3263, -0.7719, -0.5456, 0.715, 0.1444, -0.6841, 0.7351, -0.4019, 0.546, -0.7247, 0.1253, 0.6776, 0.6546, -0.3633, 0.6629, 0.4241, -0.3894, 0.8176, -0.5979, 0.4951, 0.6304, 0.5508, 0.3403, -0.7621, -0.3613, -0.7304, -0.5796, -0.3854, -0.4098, -0.8268, 0.5802, 0.518, -0.6286, 0.06819, 0.2963, 0.9527, 0.6368, 0.4015, 0.6583, -0.1715, -0.3787, 0.9095, -0.5494, -0.56, 0.6202, -0.06907, 0.2988, -0.9518, -0.5664, 0.535, -0.6269, 0.1712, -0.3791, -0.9094, 0.5491, -0.5603, -0.6201, -0.5518, 0.3404, 0.7613, 0.3606, -0.7307, 0.5797, 0.3854, -0.41, 0.8267, -0.5693, 0.5369, 0.6226, 0.715, 0.1444, -0.6841, -0.6553, -0.3605, -0.6637, -0.4243, -0.3897, -0.8174, 0.6075, 0.4746, -0.637, 0.5655, 0.3213, 0.7596, 0.6535, 0.3679, 0.6615, -0.2077, -0.3821, 0.9005, -0.5222, -0.5976, 0.6084, 0.5491, -0.5603, -0.6201, 0.1663, -0.3767, -0.9113, 0.3913, -0.4091, 0.8243, 0.3606, -0.7307, 0.5797, -0.5577, -0.3363, 0.7588, -0.3863, -0.4079, -0.8273, -0.364, -0.7281, -0.5809, -0.5529, -0.5588, 0.6181, -0.5679, -0.5393, 0.6219, -0.2023, -0.3801, 0.9025, -0.4299, -0.3878, -0.8153, -0.6546, -0.3633, -0.6629, 0.5679, -0.5393, -0.6219, 0.2076, -0.3821, -0.9005, 0.4759, -0.372, 0.797, 0.6546, -0.3633, 0.6629, 0.2076, -0.3821, -0.9005, -0.3863, -0.4079, -0.8273, -0.0646, -0.4744, 0.878, 0.3606, -0.7307, 0.5797, -0.5529, -0.5588, 0.6181, -0.364, -0.7281, -0.5809, -0.6685, -0.5065, -0.5446, 0.5679, -0.5393, -0.6219, -0.3058, -0.7798, 0.5463, 0.1663, -0.3767, -0.9113, -0.4299, -0.3878, -0.8153, -0.2023, -0.3801, 0.9025, -0.6546, -0.3633, -0.6629, 0.3294, -0.7708, -0.5453, -0.5679, -0.5393, 0.6219, -0.571, 0.5345, 0.6231, -0.5692, 0.5337, -0.6254, -0.5601, 0.3357, -0.7574, -0.5563, 0.3336, 0.7611, 0.06295, 0.2922, -0.9543, 0.5771, 0.5194, -0.6302, 0.6353, 0.404, 0.6581, 0.0633, 0.2938, 0.9538, 0.7151, 0.1443, -0.684, 0.6075, 0.4746, -0.637, 0.6535, 0.3679, 0.6615, 0.5982, 0.2949, 0.7451, -0.5962, 0.4944, -0.6326, -0.5979, 0.4951, 0.6304, 0.1104, 0.7938, 0.5981, -0.02171, 0.787, -0.6165, -0.5563, 0.3336, 0.7611, -0.5601, 0.3357, -0.7574, 0.06295, 0.2922, -0.9543, 0.0633, 0.2938, 0.9538, 0.1104, 0.7938, 0.5981, 0.5771, 0.5194, -0.6302, -0.02171, 0.787, -0.6165, -0.5692, 0.5337, -0.6254, -0.571, 0.5345, 0.6231, 0.1811, 0.78, 0.599, 0.06145, 0.7842, -0.6174, -0.7247, 0.1253, 0.6776, -0.5962, 0.2986, -0.7452, -0.6685, -0.5065, -0.5446, -0.5979, 0.4951, 0.6304, -0.5962, 0.4944, -0.6326, -0.5962, 0.2986, -0.7452, -0.7247, 0.1253, 0.6776, 0.1811, 0.78, 0.599, 0.6075, 0.4746, -0.637, 0.06145, 0.7842, -0.6174, -0.5979, 0.4951, 0.6304, 0.4759, -0.372, 0.797, -0.0646, -0.4744, 0.878, 0.1104, 0.7938, 0.5981, 0.5771, 0.5194, -0.6302, -0.3863, -0.4079, -0.8273, 0.2076, -0.3821, -0.9005, -0.02171, 0.787, -0.6165, 0.6353, 0.404, 0.6581, 0.1104, 0.7938, 0.5981, -0.0646, -0.4744, 0.878, -0.5577, -0.3363, 0.7588, -0.571, 0.5345, 0.6231, 0.3913, -0.4091, 0.8243, -0.2023, -0.3801, 0.9025, 0.1811, 0.78, 0.599, 0.3606, -0.7307, 0.5797, -0.5563, 0.3336, 0.7611, 0.0633, 0.2938, 0.9538, 0.5491, -0.5603, -0.6201, -0.364, -0.7281, -0.5809, 0.06295, 0.2922, -0.9543, -0.5529, -0.5588, 0.6181, 0.3606, -0.7307, 0.5797, 0.0633, 0.2938, 0.9538, -0.3058, -0.7798, 0.5463, -0.7247, 0.1253, 0.6776, -0.6685, -0.5065, -0.5446, 0.6075, 0.4746, -0.637, -0.4299, -0.3878, -0.8153, 0.1663, -0.3767, -0.9113, 0.06145, 0.7842, -0.6174, -0.5962, 0.2986, -0.7452, -0.5962, 0.4944, -0.6326, 0.2076, -0.3821, -0.9005, 0.5679, -0.5393, -0.6219, 0.3294, -0.7708, -0.5453, 0.7151, 0.1443, -0.684, 0.6665, -0.5091, 0.5446, -0.7247, 0.1253, 0.6776, 0.6546, -0.3633, 0.6629, 0.4759, -0.372, 0.797, -0.5979, 0.4951, 0.6304, 0.06295, 0.2922, -0.9543, -0.364, -0.7281, -0.5809, -0.3863, -0.4079, -0.8273, 0.5771, 0.5194, -0.6302, 0.0633, 0.2938, 0.9538, 0.6353, 0.404, 0.6581, -0.5577, -0.3363, 0.7588, -0.5529, -0.5588, 0.6181, -0.5601, 0.3357, -0.7574, -0.5692, 0.5337, -0.6254, 0.1663, -0.3767, -0.9113, 0.5491, -0.5603, -0.6201, -0.5563, 0.3336, 0.7611, 0.3606, -0.7307, 0.5797, 0.3913, -0.4091, 0.8243, -0.571, 0.5345, 0.6231, 0.7151, 0.1443, -0.684, -0.6546, -0.3633, -0.6629, -0.4299, -0.3878, -0.8153, 0.6075, 0.4746, -0.637, 0.5982, 0.2949, 0.7451, 0.6535, 0.3679, 0.6615, -0.2023, -0.3801, 0.9025, -0.5679, -0.5393, 0.6219])] * 3)])
me_mesh_048 = bpy.data.meshes.new('Mesh.048')
me_mesh_048.from_pydata([(-0.7529, 0.7618, -7.282), (-0.5787, 0.7128, -7.282), (-0.07634, -0.7176, -7.282), (0.1168, -0.6545, -7.282), (-0.6122, 0.7671, 7.282), (-0.799, 0.6916, 7.282), (0.07012, -0.7191, 7.282), (-0.1112, -0.6599, 7.282), (-1.204, -0.6381, -7.282), (-1.178, -0.5732, 7.282), (-1.309, -0.7252, 7.282), (0.6183, 0.7684, -7.282), (0.7936, 0.6974, -7.282), (0.7589, 0.76, 7.282), (0.5732, 0.7078, 7.282), (1.174, -0.5661, -7.282), (1.309, -0.7252, -7.282), (1.214, -0.6538, 7.282), (1.343, -0.6755, 7.282), (-0.5188, 0.7666, -7.282), (-0.6914, 0.8476, -7.282), (-0.8509, 0.7593, -7.282), (0.02237, -0.6513, -7.282), (-0.07888, -0.5497, -7.282), (-0.8627, 0.7409, 7.282), (-0.6518, 0.8513, 7.282), (-0.4725, 0.6776, 7.282), (-0.01889, -0.6512, 7.282), (0.07503, -0.5559, 7.282), (-1.271, -0.5957, -7.282), (-1.336, -0.6867, -7.282), (-1.307, -0.6439, 7.282), (0.8562, 0.7476, -7.282), (0.6914, 0.8476, -7.282), (0.5247, 0.7782, -7.282), (0.5119, 0.7606, 7.282), (0.7277, 0.8473, 7.282), (0.9, 0.6534, 7.282), (1.301, -0.6415, -7.282), (1.275, -0.6004, 7.282), (1.884, 0.7618, -7.282), (2.058, 0.7128, -7.282), (2.56, -0.7176, -7.282), (2.754, -0.6545, -7.282), (2.095, 0.6406, 7.282), (1.838, 0.6916, 7.282), (1.971, 0.7719, 7.282), (2.707, -0.7191, 7.282), (2.526, -0.6599, 7.282), (1.433, -0.6381, -7.282), (1.459, -0.5732, 7.282), (1.327, -0.7252, 7.282), (3.255, 0.7684, -7.282), (3.436, 0.6916, -7.282), (3.39, 0.7618, 7.282), (3.21, 0.7078, 7.282), (3.815, -0.5732, -7.282), (3.946, -0.7252, -7.282), (3.841, -0.6381, 7.282), (3.973, -0.6867, 7.282), (2.118, 0.7666, -7.282), (1.945, 0.8476, -7.282), (1.786, 0.7593, -7.282), (2.717, -0.5447, -7.282), (2.617, -0.6544, -7.282), (1.774, 0.7409, 7.282), (1.985, 0.8513, 7.282), (2.164, 0.6776, 7.282), (2.618, -0.6512, 7.282), (2.712, -0.5559, 7.282), (1.366, -0.5957, -7.282), (1.3, -0.6867, -7.282), (1.33, -0.6439, 7.282), (3.493, 0.7476, -7.282), (3.328, 0.8476, -7.282), (3.162, 0.7782, -7.282), (3.149, 0.7606, 7.282), (3.365, 0.8473, 7.282), (3.537, 0.6534, 7.282), (3.938, -0.6415, -7.282), (3.912, -0.6004, 7.282)], [], [(0, 4, 5), (3, 11, 14, 6), (6, 2, 3), (8, 9, 10), (11, 13, 14), (17, 16, 18), (26, 19, 25), (23, 27, 22), (37, 32, 36), (18, 38, 39), (0, 21, 20), (4, 26, 25), (30, 29, 8), (9, 31, 10), (11, 34, 33), (13, 37, 36), (15, 38, 16), (18, 39, 17), (40, 46, 45), (41, 44, 46), (47, 42, 43), (49, 50, 51), (52, 54, 55), (57, 59, 58), (67, 60, 66), (78, 73, 77), (59, 79, 80), (40, 62, 61), (43, 64, 63), (71, 70, 49), (50, 72, 51), (52, 75, 74), (54, 78, 77), (56, 79, 57), (59, 80, 58), (4, 1, 2, 7), (13, 12, 15, 17), (8, 0, 5, 9), (0, 1, 4), (6, 7, 2), (30, 8, 10), (11, 12, 13), (15, 16, 17), (35, 34, 22, 28), (23, 19, 26, 27), (38, 32, 37, 39), (21, 24, 25, 20), (34, 35, 36, 33), (25, 19, 20), (22, 27, 28), (31, 29, 30), (24, 21, 29, 31), (36, 32, 33), (24, 5, 4, 25), (19, 1, 0, 20), (35, 14, 13, 36), (6, 28, 27), (3, 2, 22), (7, 6, 27), (2, 23, 22), (10, 31, 30), (32, 12, 11, 33), (29, 21, 0, 8), (16, 38, 18), (31, 9, 5, 24), (23, 2, 1, 19), (27, 26, 4, 7), (22, 34, 11, 3), (28, 6, 14, 35), (38, 15, 12, 32), (39, 37, 13, 17), (43, 52, 55, 47), (44, 41, 42, 48), (58, 54, 53, 56), (49, 40, 45, 50), (40, 41, 46), (47, 48, 42), (71, 49, 51), (52, 53, 54), (56, 57, 58), (76, 75, 63, 69), (64, 60, 67, 68), (79, 73, 78, 80), (62, 65, 66, 61), (69, 63, 64, 68), (66, 60, 61), (75, 76, 77, 74), (72, 70, 71), (65, 62, 70, 72), (77, 73, 74), (65, 45, 46, 66), (60, 41, 40, 61), (67, 66, 46, 44), (76, 55, 54, 77), (47, 69, 68), (43, 42, 64), (48, 47, 68), (51, 72, 71), (73, 53, 52, 74), (70, 62, 40, 49), (57, 79, 59), (72, 50, 45, 65), (64, 42, 41, 60), (68, 67, 44, 48), (63, 75, 52, 43), (69, 47, 55, 76), (79, 56, 53, 73), (80, 78, 54, 58)])
me_mesh_048.polygons.foreach_set('use_smooth', [True] * 108)
_uv = me_mesh_048.uv_layers.new(name='UV 贴图')
_uv.uv.foreach_set('vector', [0.0, 0.0, 0.07699, 1.0, 0.0, 1.0, 0.8248, 0.0, 0.07301, 0.0, 0.1751, 1.0, 0.9271, 1.0, 0.9271, 1.0, 0.923, 0.0, 0.8248, 0.0, 0.0, 0.0, 0.0, 1.0, 0.0, 1.0, 0.07301, 0.0, 0.0, 1.0, 0.1751, 1.0, 0.0, 1.0, 0.0, 0.0, 0.0, 1.0, 0.2166, 1.0, 0.1723, 0.0, 0.04132, 1.0, 0.7828, 0.0, 0.944, 1.0, 0.9511, 0.0, 0.0, 1.0, 0.0, 0.0, 0.0, 1.0, 0.0, 1.0, 0.0, 0.0, 0.0, 1.0, 0.0, 0.0, 0.0, 0.0, 0.0, 0.0, 0.07699, 1.0, 0.2166, 1.0, 0.04132, 1.0, 0.0, 0.0, 0.0, 0.0, 0.0, 0.0, 0.0, 1.0, 0.0, 1.0, 0.0, 1.0, 0.07301, 0.0, 0.1666, 0.0, 0.0, 0.0, 0.0, 1.0, 0.0, 1.0, 0.0, 1.0, 0.0, 0.0, 0.0, 0.0, 0.0, 0.0, 0.0, 1.0, 0.0, 1.0, 0.0, 1.0, 0.0, 0.0, 0.03677, 1.0, 0.0, 1.0, 0.1713, 0.0, 0.2167, 1.0, 0.03677, 1.0, 0.9271, 1.0, 0.923, 0.0, 0.8248, 0.0, 0.0, 0.0, 0.0, 1.0, 0.0, 1.0, 0.07301, 0.0, 0.0, 1.0, 0.1751, 1.0, 0.0, 0.0, 0.0, 1.0, 0.0, 1.0, 0.2166, 1.0, 0.1723, 0.0, 0.04132, 1.0, 0.0, 1.0, 0.0, 0.0, 0.0, 1.0, 0.0, 1.0, 0.0, 0.0, 0.0, 1.0, 0.0, 0.0, 0.0, 0.0, 0.0, 0.0, 0.8248, 0.0, 0.9373, 0.0, 0.7801, 0.0, 0.0, 0.0, 0.0, 0.0, 0.0, 0.0, 0.0, 1.0, 0.0, 1.0, 0.0, 1.0, 0.07301, 0.0, 0.1666, 0.0, 0.0, 0.0, 0.0, 1.0, 0.0, 1.0, 0.0, 1.0, 0.0, 0.0, 0.0, 0.0, 0.0, 0.0, 0.0, 1.0, 0.0, 1.0, 0.0, 1.0, 0.07699, 1.0, 0.1713, 0.0, 0.923, 0.0, 0.8287, 1.0, 0.0, 1.0, 0.0, 0.0, 0.0, 0.0, 0.0, 1.0, 0.0, 0.0, 0.0, 0.0, 0.0, 1.0, 0.0, 1.0, 0.0, 0.0, 0.1713, 0.0, 0.07699, 1.0, 0.9271, 1.0, 0.8287, 1.0, 0.923, 0.0, 0.0, 0.0, 0.0, 0.0, 0.0, 1.0, 0.07301, 0.0, 0.0, 0.0, 0.0, 1.0, 0.0, 0.0, 0.0, 0.0, 0.0, 1.0, 0.1762, 1.0, 0.1666, 0.0, 0.9511, 0.0, 0.7866, 1.0, 0.7828, 0.0, 0.1723, 0.0, 0.2166, 1.0, 0.944, 1.0, 0.0, 0.0, 0.0, 0.0, 0.0, 1.0, 0.0, 1.0, 0.0, 0.0, 0.0, 1.0, 0.04132, 1.0, 0.0, 0.0, 0.1666, 0.0, 0.1762, 1.0, 0.0, 1.0, 0.0, 0.0, 0.04132, 1.0, 0.1723, 0.0, 0.0, 0.0, 0.9511, 0.0, 0.944, 1.0, 0.7866, 1.0, 0.0, 1.0, 0.0, 0.0, 0.0, 0.0, 0.0, 1.0, 0.0, 0.0, 0.0, 0.0, 0.0, 1.0, 0.0, 1.0, 0.0, 0.0, 0.0, 0.0, 0.0, 1.0, 0.0, 1.0, 0.07699, 1.0, 0.04132, 1.0, 0.1723, 0.0, 0.1713, 0.0, 0.0, 0.0, 0.0, 0.0, 0.1762, 1.0, 0.1751, 1.0, 0.0, 1.0, 0.0, 1.0, 0.9271, 1.0, 0.7866, 1.0, 0.944, 1.0, 0.8248, 0.0, 0.923, 0.0, 0.9511, 0.0, 0.8287, 1.0, 0.9271, 1.0, 0.944, 1.0, 0.923, 0.0, 0.7828, 0.0, 0.9511, 0.0, 0.0, 1.0, 0.0, 1.0, 0.0, 0.0, 0.0, 0.0, 0.0, 0.0, 0.07301, 0.0, 0.0, 0.0, 0.0, 0.0, 0.0, 0.0, 0.0, 0.0, 0.0, 0.0, 0.0, 0.0, 0.0, 0.0, 0.0, 1.0, 0.0, 1.0, 0.0, 1.0, 0.0, 1.0, 0.0, 1.0, 0.7828, 0.0, 0.923, 0.0, 0.1713, 0.0, 0.1723, 0.0, 0.944, 1.0, 0.2166, 1.0, 0.07699, 1.0, 0.8287, 1.0, 0.9511, 0.0, 0.1666, 0.0, 0.07301, 0.0, 0.8248, 0.0, 0.7866, 1.0, 0.9271, 1.0, 0.1751, 1.0, 0.1762, 1.0, 0.0, 0.0, 0.0, 0.0, 0.0, 0.0, 0.0, 0.0, 0.0, 1.0, 0.0, 1.0, 0.0, 1.0, 0.0, 1.0, 0.8248, 0.0, 0.07301, 0.0, 0.1751, 1.0, 0.9271, 1.0, 0.2167, 1.0, 0.1713, 0.0, 0.923, 0.0, 0.8287, 1.0, 0.0, 1.0, 0.0, 1.0, 0.0, 0.0, 0.0, 0.0, 0.0, 0.0, 0.0, 0.0, 0.0, 1.0, 0.0, 1.0, 0.0, 0.0, 0.1713, 0.0, 0.03677, 1.0, 0.9271, 1.0, 0.8287, 1.0, 0.923, 0.0, 0.0, 0.0, 0.0, 0.0, 0.0, 1.0, 0.07301, 0.0, 0.0, 0.0, 0.0, 1.0, 0.0, 0.0, 0.0, 0.0, 0.0, 1.0, 0.1762, 1.0, 0.1666, 0.0, 0.7801, 0.0, 0.7866, 1.0, 0.9373, 0.0, 0.1723, 0.0, 0.2166, 1.0, 0.9475, 1.0, 0.0, 0.0, 0.0, 0.0, 0.0, 1.0, 0.0, 1.0, 0.0, 0.0, 0.0, 1.0, 0.04132, 1.0, 0.0, 0.0, 0.7866, 1.0, 0.7801, 0.0, 0.9373, 0.0, 0.9475, 1.0, 0.04132, 1.0, 0.1723, 0.0, 0.0, 0.0, 0.1666, 0.0, 0.1762, 1.0, 0.0, 1.0, 0.0, 0.0, 0.0, 1.0, 0.0, 0.0, 0.0, 0.0, 0.0, 1.0, 0.0, 0.0, 0.0, 0.0, 0.0, 1.0, 0.0, 1.0, 0.0, 0.0, 0.0, 0.0, 0.0, 1.0, 0.0, 1.0, 0.03677, 1.0, 0.04132, 1.0, 0.1723, 0.0, 0.1713, 0.0, 0.0, 0.0, 0.0, 0.0, 0.2166, 1.0, 0.04132, 1.0, 0.03677, 1.0, 0.2167, 1.0, 0.1762, 1.0, 0.1751, 1.0, 0.0, 1.0, 0.0, 1.0, 0.9271, 1.0, 0.7866, 1.0, 0.9475, 1.0, 0.8248, 0.0, 0.923, 0.0, 0.9373, 0.0, 0.8287, 1.0, 0.9271, 1.0, 0.9475, 1.0, 0.0, 1.0, 0.0, 1.0, 0.0, 0.0, 0.0, 0.0, 0.0, 0.0, 0.07301, 0.0, 0.0, 0.0, 0.0, 0.0, 0.0, 0.0, 0.0, 0.0, 0.0, 0.0, 0.0, 0.0, 0.0, 0.0, 0.0, 1.0, 0.0, 1.0, 0.0, 1.0, 0.0, 1.0, 0.0, 1.0, 0.9373, 0.0, 0.923, 0.0, 0.1713, 0.0, 0.1723, 0.0, 0.9475, 1.0, 0.2166, 1.0, 0.2167, 1.0, 0.8287, 1.0, 0.7801, 0.0, 0.1666, 0.0, 0.07301, 0.0, 0.8248, 0.0, 0.7866, 1.0, 0.9271, 1.0, 0.1751, 1.0, 0.1762, 1.0, 0.0, 0.0, 0.0, 0.0, 0.0, 0.0, 0.0, 0.0, 0.0, 1.0, 0.0, 1.0, 0.0, 1.0, 0.0, 1.0])
me_mesh_048.materials.append(mat_material_034)
me_mesh_048.update()
me_mesh_048.normals_split_custom_set([tuple(v) for v in zip(*[iter([0.2077, -0.3822, -0.9004, -0.1715, -0.3787, 0.9095, 0.4241, -0.3894, 0.8176, 0.5491, -0.5603, -0.6201, 0.1712, -0.3791, -0.9094, 0.3854, -0.41, 0.8267, 0.3606, -0.7307, 0.5797, 0.3606, -0.7307, 0.5797, -0.3613, -0.7304, -0.5796, 0.5491, -0.5603, -0.6201, 0.5679, -0.5393, -0.6219, 0.6546, -0.3633, 0.6629, -0.3058, -0.7798, 0.5463, 0.1712, -0.3791, -0.9094, -0.2077, -0.3821, 0.9005, 0.3854, -0.41, 0.8267, -0.5222, -0.5976, 0.6084, 0.3263, -0.7719, -0.5456, 0.7351, -0.4019, 0.546, 0.6368, 0.4015, 0.6583, 0.5802, 0.518, -0.6286, 0.1104, 0.7938, 0.5981, 0.5508, 0.3403, -0.7621, 0.06819, 0.2963, 0.9527, -0.06907, 0.2988, -0.9518, 0.6535, 0.3679, 0.6615, 0.6075, 0.4746, -0.637, 0.1811, 0.78, 0.599, 0.7351, -0.4019, 0.546, 0.715, 0.1444, -0.6841, 0.5655, 0.3213, 0.7596, 0.2077, -0.3822, -0.9004, -0.5962, 0.4944, -0.6326, -0.02171, 0.787, -0.6165, -0.1715, -0.3787, 0.9095, 0.6368, 0.4015, 0.6583, 0.1104, 0.7938, 0.5981, -0.6685, -0.5065, -0.5446, -0.5962, 0.2986, -0.7452, 0.5679, -0.5393, -0.6219, 0.6546, -0.3633, 0.6629, -0.7247, 0.1253, 0.6776, -0.3058, -0.7798, 0.5463, 0.1712, -0.3791, -0.9094, -0.5664, 0.535, -0.6269, 0.06145, 0.7842, -0.6174, -0.2077, -0.3821, 0.9005, 0.6535, 0.3679, 0.6615, 0.1811, 0.78, 0.599, -0.6553, -0.3605, -0.6637, 0.715, 0.1444, -0.6841, 0.3263, -0.7719, -0.5456, 0.7351, -0.4019, 0.546, 0.5655, 0.3213, 0.7596, -0.5222, -0.5976, 0.6084, 0.2076, -0.3821, -0.9005, -0.0646, -0.4744, 0.878, 0.4759, -0.372, 0.797, -0.3863, -0.4079, -0.8273, -0.5577, -0.3363, 0.7588, -0.0646, -0.4744, 0.878, 0.3606, -0.7307, 0.5797, -0.364, -0.7281, -0.5809, 0.5491, -0.5603, -0.6201, 0.5679, -0.5393, -0.6219, 0.6546, -0.3633, 0.6629, -0.3058, -0.7798, 0.5463, 0.1663, -0.3767, -0.9113, -0.2023, -0.3801, 0.9025, 0.3913, -0.4091, 0.8243, 0.3294, -0.7708, -0.5453, 0.6665, -0.5091, 0.5446, -0.5679, -0.5393, 0.6219, 0.6353, 0.404, 0.6581, 0.5771, 0.5194, -0.6302, 0.1104, 0.7938, 0.5981, 0.6535, 0.3679, 0.6615, 0.6075, 0.4746, -0.637, 0.1811, 0.78, 0.599, 0.6665, -0.5091, 0.5446, 0.7151, 0.1443, -0.684, 0.5982, 0.2949, 0.7451, 0.2076, -0.3821, -0.9005, -0.5962, 0.4944, -0.6326, -0.02171, 0.787, -0.6165, 0.5491, -0.5603, -0.6201, 0.06295, 0.2922, -0.9543, -0.5601, 0.3357, -0.7574, -0.6685, -0.5065, -0.5446, -0.5962, 0.2986, -0.7452, 0.5679, -0.5393, -0.6219, 0.6546, -0.3633, 0.6629, -0.7247, 0.1253, 0.6776, -0.3058, -0.7798, 0.5463, 0.1663, -0.3767, -0.9113, -0.5692, 0.5337, -0.6254, 0.06145, 0.7842, -0.6174, -0.2023, -0.3801, 0.9025, 0.6535, 0.3679, 0.6615, 0.1811, 0.78, 0.599, -0.6546, -0.3633, -0.6629, 0.7151, 0.1443, -0.684, 0.3294, -0.7708, -0.5453, 0.6665, -0.5091, 0.5446, 0.5982, 0.2949, 0.7451, -0.5679, -0.5393, 0.6219, -0.1715, -0.3787, 0.9095, -0.3854, -0.4098, -0.8268, -0.3613, -0.7304, -0.5796, -0.5494, -0.56, 0.6202, -0.2077, -0.3821, 0.9005, -0.4243, -0.3897, -0.8174, -0.6553, -0.3605, -0.6637, -0.5222, -0.5976, 0.6084, 0.5679, -0.5393, -0.6219, 0.2077, -0.3822, -0.9004, 0.4241, -0.3894, 0.8176, 0.6546, -0.3633, 0.6629, 0.2077, -0.3822, -0.9004, -0.3854, -0.4098, -0.8268, -0.1715, -0.3787, 0.9095, 0.3606, -0.7307, 0.5797, -0.5494, -0.56, 0.6202, -0.3613, -0.7304, -0.5796, -0.6685, -0.5065, -0.5446, 0.5679, -0.5393, -0.6219, -0.3058, -0.7798, 0.5463, 0.1712, -0.3791, -0.9094, -0.4243, -0.3897, -0.8174, -0.2077, -0.3821, 0.9005, -0.6553, -0.3605, -0.6637, 0.3263, -0.7719, -0.5456, -0.5222, -0.5976, 0.6084, -0.5693, 0.5369, 0.6226, -0.5664, 0.535, -0.6269, -0.06907, 0.2988, -0.9518, -0.5518, 0.3404, 0.7613, 0.5508, 0.3403, -0.7621, 0.5802, 0.518, -0.6286, 0.6368, 0.4015, 0.6583, 0.06819, 0.2963, 0.9527, 0.715, 0.1444, -0.6841, 0.6075, 0.4746, -0.637, 0.6535, 0.3679, 0.6615, 0.5655, 0.3213, 0.7596, -0.5962, 0.4944, -0.6326, -0.5979, 0.4951, 0.6304, 0.1104, 0.7938, 0.5981, -0.02171, 0.787, -0.6165, -0.5664, 0.535, -0.6269, -0.5693, 0.5369, 0.6226, 0.1811, 0.78, 0.599, 0.06145, 0.7842, -0.6174, 0.1104, 0.7938, 0.5981, 0.5802, 0.518, -0.6286, -0.02171, 0.787, -0.6165, -0.06907, 0.2988, -0.9518, 0.06819, 0.2963, 0.9527, -0.5518, 0.3404, 0.7613, -0.7247, 0.1253, 0.6776, -0.5962, 0.2986, -0.7452, -0.6685, -0.5065, -0.5446, -0.5979, 0.4951, 0.6304, -0.5962, 0.4944, -0.6326, -0.5962, 0.2986, -0.7452, -0.7247, 0.1253, 0.6776, 0.1811, 0.78, 0.599, 0.6075, 0.4746, -0.637, 0.06145, 0.7842, -0.6174, -0.5979, 0.4951, 0.6304, 0.4241, -0.3894, 0.8176, -0.1715, -0.3787, 0.9095, 0.1104, 0.7938, 0.5981, 0.5802, 0.518, -0.6286, -0.3854, -0.4098, -0.8268, 0.2077, -0.3822, -0.9004, -0.02171, 0.787, -0.6165, -0.5693, 0.5369, 0.6226, 0.3854, -0.41, 0.8267, -0.2077, -0.3821, 0.9005, 0.1811, 0.78, 0.599, 0.3606, -0.7307, 0.5797, -0.5518, 0.3404, 0.7613, 0.06819, 0.2963, 0.9527, 0.5491, -0.5603, -0.6201, -0.3613, -0.7304, -0.5796, -0.06907, 0.2988, -0.9518, -0.5494, -0.56, 0.6202, 0.3606, -0.7307, 0.5797, 0.06819, 0.2963, 0.9527, -0.3613, -0.7304, -0.5796, 0.5508, 0.3403, -0.7621, -0.06907, 0.2988, -0.9518, -0.3058, -0.7798, 0.5463, -0.7247, 0.1253, 0.6776, -0.6685, -0.5065, -0.5446, 0.6075, 0.4746, -0.637, -0.4243, -0.3897, -0.8174, 0.1712, -0.3791, -0.9094, 0.06145, 0.7842, -0.6174, -0.5962, 0.2986, -0.7452, -0.5962, 0.4944, -0.6326, 0.2077, -0.3822, -0.9004, 0.5679, -0.5393, -0.6219, 0.3263, -0.7719, -0.5456, 0.715, 0.1444, -0.6841, 0.7351, -0.4019, 0.546, -0.7247, 0.1253, 0.6776, 0.6546, -0.3633, 0.6629, 0.4241, -0.3894, 0.8176, -0.5979, 0.4951, 0.6304, 0.5508, 0.3403, -0.7621, -0.3613, -0.7304, -0.5796, -0.3854, -0.4098, -0.8268, 0.5802, 0.518, -0.6286, 0.06819, 0.2963, 0.9527, 0.6368, 0.4015, 0.6583, -0.1715, -0.3787, 0.9095, -0.5494, -0.56, 0.6202, -0.06907, 0.2988, -0.9518, -0.5664, 0.535, -0.6269, 0.1712, -0.3791, -0.9094, 0.5491, -0.5603, -0.6201, -0.5518, 0.3404, 0.7613, 0.3606, -0.7307, 0.5797, 0.3854, -0.41, 0.8267, -0.5693, 0.5369, 0.6226, 0.715, 0.1444, -0.6841, -0.6553, -0.3605, -0.6637, -0.4243, -0.3897, -0.8174, 0.6075, 0.4746, -0.637, 0.5655, 0.3213, 0.7596, 0.6535, 0.3679, 0.6615, -0.2077, -0.3821, 0.9005, -0.5222, -0.5976, 0.6084, 0.5491, -0.5603, -0.6201, 0.1663, -0.3767, -0.9113, 0.3913, -0.4091, 0.8243, 0.3606, -0.7307, 0.5797, -0.5577, -0.3363, 0.7588, -0.3863, -0.4079, -0.8273, -0.364, -0.7281, -0.5809, -0.5529, -0.5588, 0.6181, -0.5679, -0.5393, 0.6219, -0.2023, -0.3801, 0.9025, -0.4299, -0.3878, -0.8153, -0.6546, -0.3633, -0.6629, 0.5679, -0.5393, -0.6219, 0.2076, -0.3821, -0.9005, 0.4759, -0.372, 0.797, 0.6546, -0.3633, 0.6629, 0.2076, -0.3821, -0.9005, -0.3863, -0.4079, -0.8273, -0.0646, -0.4744, 0.878, 0.3606, -0.7307, 0.5797, -0.5529, -0.5588, 0.6181, -0.364, -0.7281, -0.5809, -0.6685, -0.5065, -0.5446, 0.5679, -0.5393, -0.6219, -0.3058, -0.7798, 0.5463, 0.1663, -0.3767, -0.9113, -0.4299, -0.3878, -0.8153, -0.2023, -0.3801, 0.9025, -0.6546, -0.3633, -0.6629, 0.3294, -0.7708, -0.5453, -0.5679, -0.5393, 0.6219, -0.571, 0.5345, 0.6231, -0.5692, 0.5337, -0.6254, -0.5601, 0.3357, -0.7574, -0.5563, 0.3336, 0.7611, 0.06295, 0.2922, -0.9543, 0.5771, 0.5194, -0.6302, 0.6353, 0.404, 0.6581, 0.0633, 0.2938, 0.9538, 0.7151, 0.1443, -0.684, 0.6075, 0.4746, -0.637, 0.6535, 0.3679, 0.6615, 0.5982, 0.2949, 0.7451, -0.5962, 0.4944, -0.6326, -0.5979, 0.4951, 0.6304, 0.1104, 0.7938, 0.5981, -0.02171, 0.787, -0.6165, -0.5563, 0.3336, 0.7611, -0.5601, 0.3357, -0.7574, 0.06295, 0.2922, -0.9543, 0.0633, 0.2938, 0.9538, 0.1104, 0.7938, 0.5981, 0.5771, 0.5194, -0.6302, -0.02171, 0.787, -0.6165, -0.5692, 0.5337, -0.6254, -0.571, 0.5345, 0.6231, 0.1811, 0.78, 0.599, 0.06145, 0.7842, -0.6174, -0.7247, 0.1253, 0.6776, -0.5962, 0.2986, -0.7452, -0.6685, -0.5065, -0.5446, -0.5979, 0.4951, 0.6304, -0.5962, 0.4944, -0.6326, -0.5962, 0.2986, -0.7452, -0.7247, 0.1253, 0.6776, 0.1811, 0.78, 0.599, 0.6075, 0.4746, -0.637, 0.06145, 0.7842, -0.6174, -0.5979, 0.4951, 0.6304, 0.4759, -0.372, 0.797, -0.0646, -0.4744, 0.878, 0.1104, 0.7938, 0.5981, 0.5771, 0.5194, -0.6302, -0.3863, -0.4079, -0.8273, 0.2076, -0.3821, -0.9005, -0.02171, 0.787, -0.6165, 0.6353, 0.404, 0.6581, 0.1104, 0.7938, 0.5981, -0.0646, -0.4744, 0.878, -0.5577, -0.3363, 0.7588, -0.571, 0.5345, 0.6231, 0.3913, -0.4091, 0.8243, -0.2023, -0.3801, 0.9025, 0.1811, 0.78, 0.599, 0.3606, -0.7307, 0.5797, -0.5563, 0.3336, 0.7611, 0.0633, 0.2938, 0.9538, 0.5491, -0.5603, -0.6201, -0.364, -0.7281, -0.5809, 0.06295, 0.2922, -0.9543, -0.5529, -0.5588, 0.6181, 0.3606, -0.7307, 0.5797, 0.0633, 0.2938, 0.9538, -0.3058, -0.7798, 0.5463, -0.7247, 0.1253, 0.6776, -0.6685, -0.5065, -0.5446, 0.6075, 0.4746, -0.637, -0.4299, -0.3878, -0.8153, 0.1663, -0.3767, -0.9113, 0.06145, 0.7842, -0.6174, -0.5962, 0.2986, -0.7452, -0.5962, 0.4944, -0.6326, 0.2076, -0.3821, -0.9005, 0.5679, -0.5393, -0.6219, 0.3294, -0.7708, -0.5453, 0.7151, 0.1443, -0.684, 0.6665, -0.5091, 0.5446, -0.7247, 0.1253, 0.6776, 0.6546, -0.3633, 0.6629, 0.4759, -0.372, 0.797, -0.5979, 0.4951, 0.6304, 0.06295, 0.2922, -0.9543, -0.364, -0.7281, -0.5809, -0.3863, -0.4079, -0.8273, 0.5771, 0.5194, -0.6302, 0.0633, 0.2938, 0.9538, 0.6353, 0.404, 0.6581, -0.5577, -0.3363, 0.7588, -0.5529, -0.5588, 0.6181, -0.5601, 0.3357, -0.7574, -0.5692, 0.5337, -0.6254, 0.1663, -0.3767, -0.9113, 0.5491, -0.5603, -0.6201, -0.5563, 0.3336, 0.7611, 0.3606, -0.7307, 0.5797, 0.3913, -0.4091, 0.8243, -0.571, 0.5345, 0.6231, 0.7151, 0.1443, -0.684, -0.6546, -0.3633, -0.6629, -0.4299, -0.3878, -0.8153, 0.6075, 0.4746, -0.637, 0.5982, 0.2949, 0.7451, 0.6535, 0.3679, 0.6615, -0.2023, -0.3801, 0.9025, -0.5679, -0.5393, 0.6219])] * 3)])

# ---- objects
ob_object_001 = bpy.data.objects.new('Object.001', me_mesh_036)
ob_curtain = bpy.data.objects.new('Curtain', me_mesh_021)
ob_curtain_001 = bpy.data.objects.new('Curtain.001', me_mesh_048)

# ---- transforms, parenting, visibility, modifiers, constraints
ob_object_001.location = (-0.2323, -0.3294, 6.978)
ob_object_001.rotation_euler = (-1.629e-07, 0.0, 0.0)
ob_object_001.color = (0.8, 0.8, 0.8, 1.0)
ob_curtain.location = (5.694, -0.4058, 0.04471)
ob_curtain.rotation_euler = (-1.629e-07, 0.0, 0.0)
ob_curtain.color = (0.8, 0.8, 0.8, 1.0)
ob_curtain_001.location = (-8.648, -0.4058, 0.04471)
ob_curtain_001.rotation_euler = (-1.629e-07, 0.0, 0.0)
ob_curtain_001.color = (0.8, 0.8, 0.8, 1.0)

# ---- collection membership
col_collection.objects.link(ob_object_001)
col_collection.objects.link(ob_curtain)
col_collection.objects.link(ob_curtain_001)

# ---- scene / render settings (as saved in the file)
scene.frame_start = 1; scene.frame_end = 250; scene.frame_set(1)
scene.render.engine = 'BLENDER_EEVEE_NEXT'
bpy.context.view_layer.update()

# ---- added for rendering (the .blend has no active camera and no usable light): camera, sun
cam_auto = bpy.data.cameras.new('AutoCamera')
cam_auto.lens = 50.0
cam_auto.sensor_width = 36.0
cam_auto.clip_end = 1000.0
ob_auto_camera = bpy.data.objects.new('AutoCamera', cam_auto)
scene.collection.objects.link(ob_auto_camera)
ob_auto_camera.location = (24.0452, -29.47, 19.4629)
ob_auto_camera.rotation_euler = (1.09748, -7.21219e-08, 0.694738)
scene.camera = ob_auto_camera
light_auto_sun = bpy.data.lights.new('AutoSun', 'SUN')
light_auto_sun.energy = 3.0
light_auto_sun.angle = 0.0523599
ob_auto_sun = bpy.data.objects.new('AutoSun', light_auto_sun)
scene.collection.objects.link(ob_auto_sun)
ob_auto_sun.rotation_euler = (0.872665, 0.174533, 0.523599)
bpy.context.view_layer.update()
